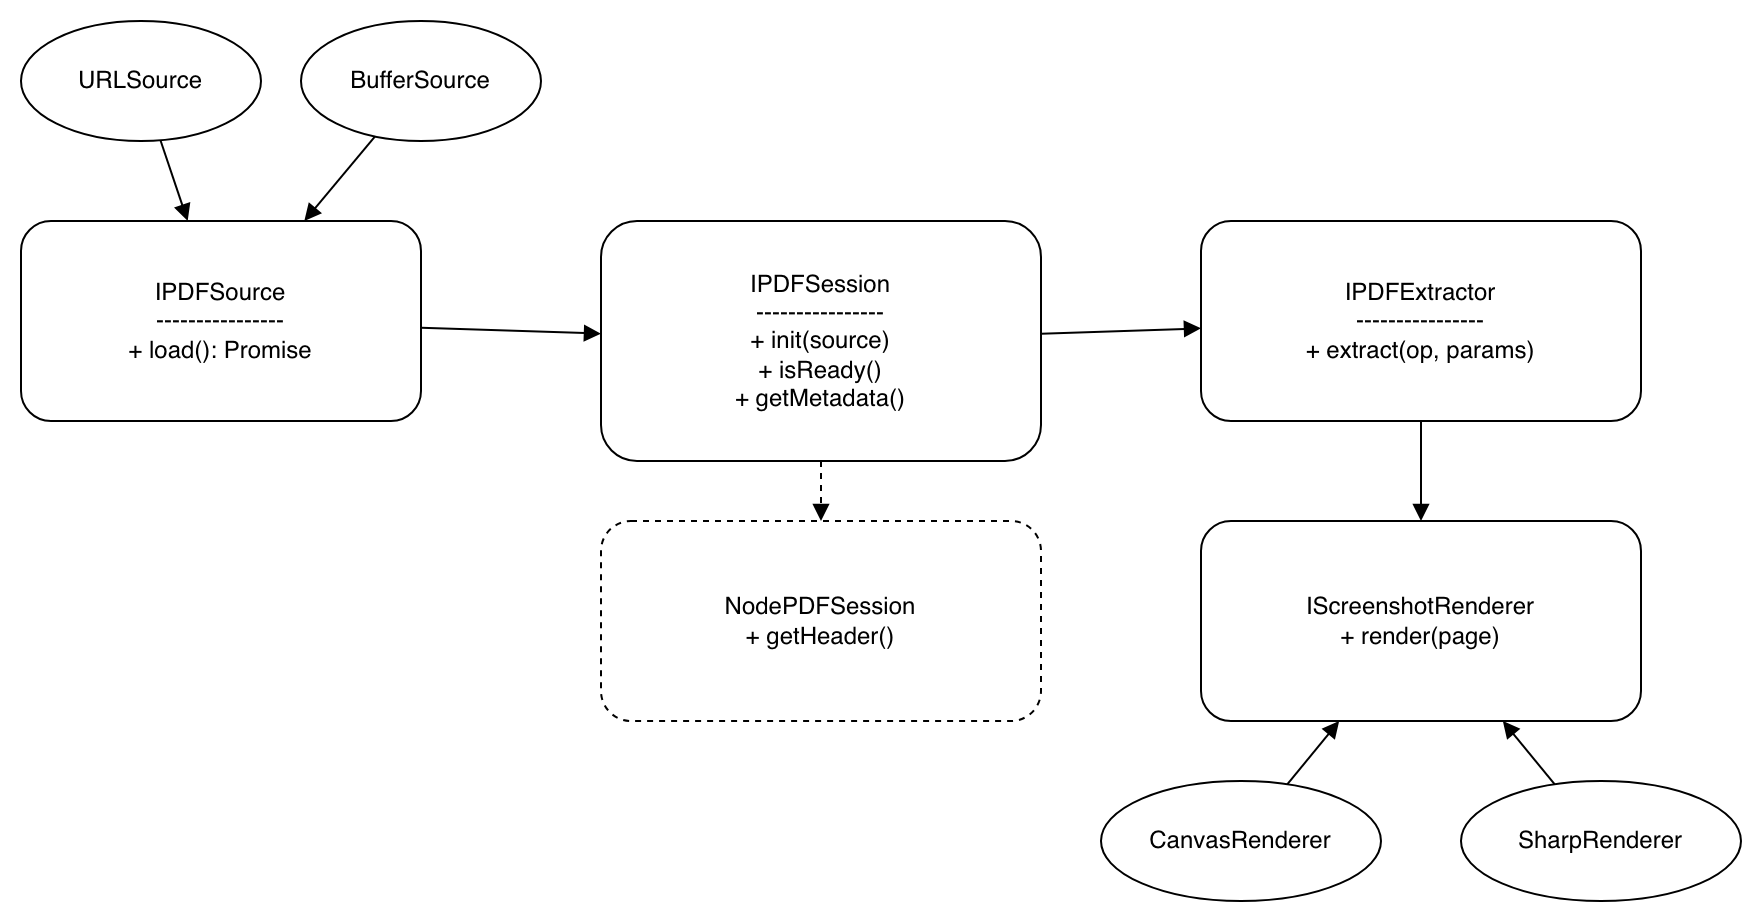

The diagram above was exported from draw.io. Its source (the exported page's mxGraphModel, read from the mxfile embedded in the PNG):
<mxGraphModel dx="946" dy="644" grid="1" gridSize="10" guides="1" tooltips="1" connect="1" arrows="1" fold="1" page="1" pageScale="1" pageWidth="1100" pageHeight="850" math="0" shadow="0">
  <root>
    <mxCell id="0" />
    <mxCell id="1" parent="0" />
    <mxCell id="2" parent="1" style="rounded=1;whiteSpace=wrap;html=1;" value="IPDFSource&#10;----------------&#10;+ load(): Promise&lt;PDFData&gt;" vertex="1">
      <mxGeometry height="100" width="200" x="60" y="200" as="geometry" />
    </mxCell>
    <mxCell id="3" parent="1" style="ellipse;whiteSpace=wrap;html=1;" value="URLSource" vertex="1">
      <mxGeometry height="60" width="120" x="60" y="100" as="geometry" />
    </mxCell>
    <mxCell id="4" parent="1" style="ellipse;whiteSpace=wrap;html=1;" value="BufferSource" vertex="1">
      <mxGeometry height="60" width="120" x="200" y="100" as="geometry" />
    </mxCell>
    <mxCell id="5" parent="1" style="rounded=1;whiteSpace=wrap;html=1;" value="IPDFSession&#10;----------------&#10;+ init(source)&#10;+ isReady()&#10;+ getMetadata()" vertex="1">
      <mxGeometry height="120" width="220" x="350" y="200" as="geometry" />
    </mxCell>
    <mxCell id="6" parent="1" style="rounded=1;whiteSpace=wrap;html=1;dashed=1;" value="NodePDFSession&#10;+ getHeader()" vertex="1">
      <mxGeometry height="100" width="220" x="350" y="350" as="geometry" />
    </mxCell>
    <mxCell id="7" parent="1" style="rounded=1;whiteSpace=wrap;html=1;" value="IPDFExtractor&#10;----------------&#10;+ extract(op, params)" vertex="1">
      <mxGeometry height="100" width="220" x="650" y="200" as="geometry" />
    </mxCell>
    <mxCell id="8" parent="1" style="rounded=1;whiteSpace=wrap;html=1;" value="IScreenshotRenderer&#10;+ render(page)" vertex="1">
      <mxGeometry height="100" width="220" x="650" y="350" as="geometry" />
    </mxCell>
    <mxCell id="9" parent="1" style="ellipse;whiteSpace=wrap;html=1;" value="CanvasRenderer" vertex="1">
      <mxGeometry height="60" width="140" x="600" y="480" as="geometry" />
    </mxCell>
    <mxCell id="10" parent="1" style="ellipse;whiteSpace=wrap;html=1;" value="SharpRenderer" vertex="1">
      <mxGeometry height="60" width="140" x="780" y="480" as="geometry" />
    </mxCell>
    <mxCell id="11" edge="1" parent="1" source="3" style="endArrow=block;html=1;" target="2">
      <mxGeometry relative="1" as="geometry" />
    </mxCell>
    <mxCell id="12" edge="1" parent="1" source="4" style="endArrow=block;html=1;" target="2">
      <mxGeometry relative="1" as="geometry" />
    </mxCell>
    <mxCell id="13" edge="1" parent="1" source="2" style="endArrow=block;html=1;" target="5">
      <mxGeometry relative="1" as="geometry" />
    </mxCell>
    <mxCell id="14" edge="1" parent="1" source="5" style="endArrow=block;html=1;" target="7">
      <mxGeometry relative="1" as="geometry" />
    </mxCell>
    <mxCell id="15" edge="1" parent="1" source="5" style="dashed=1;endArrow=block;html=1;" target="6">
      <mxGeometry relative="1" as="geometry" />
    </mxCell>
    <mxCell id="16" edge="1" parent="1" source="7" style="endArrow=block;html=1;" target="8">
      <mxGeometry relative="1" as="geometry" />
    </mxCell>
    <mxCell id="17" edge="1" parent="1" source="9" style="endArrow=block;html=1;" target="8">
      <mxGeometry relative="1" as="geometry" />
    </mxCell>
    <mxCell id="18" edge="1" parent="1" source="10" style="endArrow=block;html=1;" target="8">
      <mxGeometry relative="1" as="geometry" />
    </mxCell>
  </root>
</mxGraphModel>